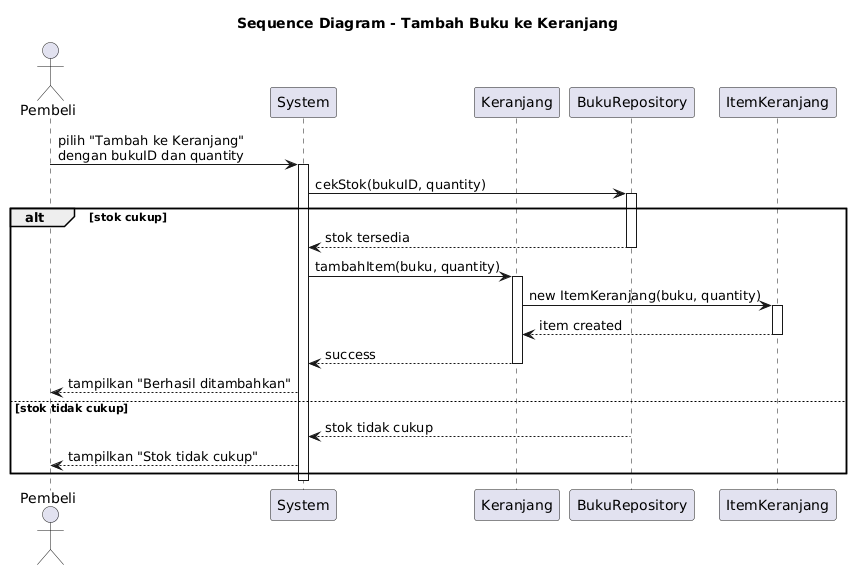

The diagram above was rendered by PlantUML. Its source (embedded in the PNG):
@startuml
title Sequence Diagram - Tambah Buku ke Keranjang

actor Pembeli
participant "System" as System
participant "Keranjang" as Keranjang
participant "BukuRepository" as BukuRepository
participant "ItemKeranjang" as ItemKeranjang

Pembeli -> System : pilih "Tambah ke Keranjang"\ndengan bukuID dan quantity
activate System

System -> BukuRepository : cekStok(bukuID, quantity)
activate BukuRepository

alt stok cukup
    BukuRepository --> System : stok tersedia
    deactivate BukuRepository
    
    System -> Keranjang : tambahItem(buku, quantity)
    activate Keranjang
    
    Keranjang -> ItemKeranjang : new ItemKeranjang(buku, quantity)
    activate ItemKeranjang
    ItemKeranjang --> Keranjang : item created
    deactivate ItemKeranjang
    
    Keranjang --> System : success
    deactivate Keranjang
    
    System --> Pembeli : tampilkan "Berhasil ditambahkan"
else stok tidak cukup
    BukuRepository --> System : stok tidak cukup
    deactivate BukuRepository
    
    System --> Pembeli : tampilkan "Stok tidak cukup"
end

deactivate System
@enduml